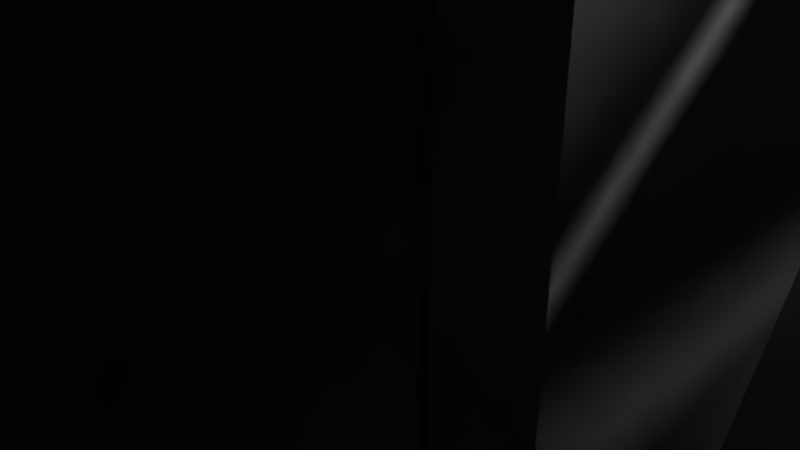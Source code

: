 # Source: assembly.blend  (saved by Blender 2.78.0; exported with 4.5.12 LTS)
import bpy
from mathutils import Matrix  # noqa: F401  (used for matrix-valued properties, if any)

bpy.ops.wm.read_factory_settings(use_empty=True)
scene = bpy.context.scene
scene.name = 'Scene'

# ---- collections
col_collection_1 = bpy.data.collections.new('Collection 1'); scene.collection.children.link(col_collection_1)

# ---- world
world_world = bpy.data.worlds.new('World'); scene.world = world_world
world_world.color = (0.05088, 0.05088, 0.05088)
world_world.use_sun_shadow = False
world_world.sun_shadow_jitter_overblur = 0.0
world_world.cycles.sampling_method = 'MANUAL'

# ---- cameras
cam_camera = bpy.data.cameras.new('Camera')
cam_camera.clip_end = 100.0
cam_camera.lens = 35.0
cam_camera.sensor_width = 32.0
cam_camera.sensor_height = 18.0
cam_camera.ortho_scale = 7.314
cam_camera.dof.focus_distance = 0.0
cam_camera.dof.aperture_fstop = 128.0

# ---- lights
light_lamp = bpy.data.lights.new('Lamp', 'POINT')
light_lamp.transmission_factor = 0.0
light_lamp.cutoff_distance = 30.0
light_lamp.energy = 100.0
light_lamp.shadow_buffer_clip_start = 1.001
light_lamp.shadow_soft_size = 0.1
light_lamp.shadow_maximum_resolution = 0.006
light_lamp.use_absolute_resolution = True

# ---- meshes
me_cube_006 = bpy.data.meshes.new('Cube.006')
me_cube_006.from_pydata([(-1.0, -1.0, -1.0), (-1.0, -1.0, 1.0), (-1.0, 1.0, -1.0), (-1.0, 1.0, 1.0), (1.0, -1.0, -1.0), (1.0, -1.0, 1.0), (1.0, 1.0, -1.0), (1.0, 1.0, 1.0)], [], [(0, 1, 3, 2), (2, 3, 7, 6), (6, 7, 5, 4), (4, 5, 1, 0), (2, 6, 4, 0), (7, 3, 1, 5)])
me_cube_006.use_remesh_preserve_volume = False
me_cube_006.use_remesh_preserve_attributes = False
me_cube_006.use_mirror_vertex_groups = False
me_cube_006.update()
me_cube_005 = bpy.data.meshes.new('Cube.005')
me_cube_005.from_pydata([(-1.0, -1.0, -1.0), (-1.0, -1.0, 6.647), (-1.0, 1.0, -1.0), (-1.0, 1.0, 6.647), (1.0, -1.0, -1.0), (1.0, -1.0, 6.647), (1.0, 1.0, -1.0), (1.0, 1.0, 6.647)], [], [(0, 1, 3, 2), (2, 3, 7, 6), (6, 7, 5, 4), (4, 5, 1, 0), (2, 6, 4, 0), (7, 3, 1, 5)])
me_cube_005.use_remesh_preserve_volume = False
me_cube_005.use_remesh_preserve_attributes = False
me_cube_005.use_mirror_vertex_groups = False
me_cube_005.update()
me_cube_004 = bpy.data.meshes.new('Cube.004')
me_cube_004.from_pydata([(-1.0, -1.0, -1.0), (-1.0, -1.0, 6.309), (-1.0, 1.0, -1.0), (-1.0, 1.0, 6.309), (1.0, -1.0, -1.0), (1.0, -1.0, 6.309), (1.0, 1.0, -1.0), (1.0, 1.0, 6.309)], [], [(0, 1, 3, 2), (2, 3, 7, 6), (6, 7, 5, 4), (4, 5, 1, 0), (2, 6, 4, 0), (7, 3, 1, 5)])
me_cube_004.use_remesh_preserve_volume = False
me_cube_004.use_remesh_preserve_attributes = False
me_cube_004.use_mirror_vertex_groups = False
me_cube_004.update()
me_cube_003 = bpy.data.meshes.new('Cube.003')
me_cube_003.from_pydata([(-1.0, -1.0, -1.0), (-1.0, -1.0, 1.0), (-1.0, 1.0, -1.0), (-1.0, 1.0, 1.0), (1.0, -1.0, -1.0), (1.0, -1.0, 1.0), (1.0, 1.0, -1.0), (1.0, 1.0, 1.0)], [], [(0, 1, 3, 2), (2, 3, 7, 6), (6, 7, 5, 4), (4, 5, 1, 0), (2, 6, 4, 0), (7, 3, 1, 5)])
me_cube_003.use_remesh_preserve_volume = False
me_cube_003.use_remesh_preserve_attributes = False
me_cube_003.use_mirror_vertex_groups = False
me_cube_003.update()
me_cube_002 = bpy.data.meshes.new('Cube.002')
me_cube_002.from_pydata([(-1.0, -1.0, -1.0), (-1.0, -1.0, 1.0), (-1.0, 1.0, -1.0), (-1.0, 1.0, 1.0), (1.0, -1.0, -1.0), (1.0, -1.0, 1.0), (1.0, 1.0, -1.0), (1.0, 1.0, 1.0)], [], [(0, 1, 3, 2), (2, 3, 7, 6), (6, 7, 5, 4), (4, 5, 1, 0), (2, 6, 4, 0), (7, 3, 1, 5)])
me_cube_002.use_remesh_preserve_volume = False
me_cube_002.use_remesh_preserve_attributes = False
me_cube_002.use_mirror_vertex_groups = False
me_cube_002.update()
me_cylinder_005 = bpy.data.meshes.new('Cylinder.005')
me_cylinder_005.from_pydata([(0.0, 1.0, -1.0), (0.0, 1.0, 1.0), (0.866, 0.5, -1.0), (0.866, 0.5, 1.0), (0.866, -0.5, -1.0), (0.866, -0.5, 1.0), (-8.742e-08, -1.0, -1.0), (-8.742e-08, -1.0, 1.0), (-0.866, -0.5, -1.0), (-0.866, -0.5, 1.0), (-0.866, 0.5, -1.0), (-0.866, 0.5, 1.0)], [], [(0, 1, 3, 2), (2, 3, 5, 4), (4, 5, 7, 6), (6, 7, 9, 8), (3, 1, 11, 9, 7, 5), (8, 9, 11, 10), (10, 11, 1, 0), (0, 2, 4, 6, 8, 10)])
me_cylinder_005.use_remesh_preserve_volume = False
me_cylinder_005.use_remesh_preserve_attributes = False
me_cylinder_005.use_mirror_vertex_groups = False
me_cylinder_005.update()
me_cylinder_004 = bpy.data.meshes.new('Cylinder.004')
me_cylinder_004.from_pydata([(0.0, 1.0, -1.0), (0.0, 1.0, 1.0), (0.1564, 0.9877, -1.0), (0.1564, 0.9877, 1.0), (0.309, 0.9511, -1.0), (0.309, 0.9511, 1.0), (0.454, 0.891, -1.0), (0.454, 0.891, 1.0), (0.5878, 0.809, -1.0), (0.5878, 0.809, 1.0), (0.7071, 0.7071, -1.0), (0.7071, 0.7071, 1.0), (0.809, 0.5878, -1.0), (0.809, 0.5878, 1.0), (0.891, 0.454, -1.0), (0.891, 0.454, 1.0), (0.9511, 0.309, -1.0), (0.9511, 0.309, 1.0), (0.9877, 0.1564, -1.0), (0.9877, 0.1564, 1.0), (1.0, -1.629e-07, -1.0), (1.0, -1.629e-07, 1.0), (0.9877, -0.1564, -1.0), (0.9877, -0.1564, 1.0), (0.9511, -0.309, -1.0), (0.9511, -0.309, 1.0), (0.891, -0.454, -1.0), (0.891, -0.454, 1.0), (0.809, -0.5878, -1.0), (0.809, -0.5878, 1.0), (0.7071, -0.7071, -1.0), (0.7071, -0.7071, 1.0), (0.5878, -0.809, -1.0), (0.5878, -0.809, 1.0), (0.454, -0.891, -1.0), (0.454, -0.891, 1.0), (0.309, -0.9511, -1.0), (0.309, -0.9511, 1.0), (0.1564, -0.9877, -1.0), (0.1564, -0.9877, 1.0), (-8.027e-07, -1.0, -1.0), (-8.027e-07, -1.0, 1.0), (-0.1564, -0.9877, -1.0), (-0.1564, -0.9877, 1.0), (-0.309, -0.9511, -1.0), (-0.309, -0.9511, 1.0), (-0.454, -0.891, -1.0), (-0.454, -0.891, 1.0), (-0.5878, -0.809, -1.0), (-0.5878, -0.809, 1.0), (-0.7071, -0.7071, -1.0), (-0.7071, -0.7071, 1.0), (-0.809, -0.5878, -1.0), (-0.809, -0.5878, 1.0), (-0.891, -0.454, -1.0), (-0.891, -0.454, 1.0), (-0.9511, -0.309, -1.0), (-0.9511, -0.309, 1.0), (-0.9877, -0.1564, -1.0), (-0.9877, -0.1564, 1.0), (-1.0, 1.442e-06, -1.0), (-1.0, 1.442e-06, 1.0), (-0.9877, 0.1564, -1.0), (-0.9877, 0.1564, 1.0), (-0.9511, 0.309, -1.0), (-0.9511, 0.309, 1.0), (-0.891, 0.454, -1.0), (-0.891, 0.454, 1.0), (-0.809, 0.5878, -1.0), (-0.809, 0.5878, 1.0), (-0.7071, 0.7071, -1.0), (-0.7071, 0.7071, 1.0), (-0.5878, 0.809, -1.0), (-0.5878, 0.809, 1.0), (-0.454, 0.891, -1.0), (-0.454, 0.891, 1.0), (-0.309, 0.9511, -1.0), (-0.309, 0.9511, 1.0), (-0.1564, 0.9877, -1.0), (-0.1564, 0.9877, 1.0)], [], [(0, 1, 3, 2), (2, 3, 5, 4), (4, 5, 7, 6), (6, 7, 9, 8), (8, 9, 11, 10), (10, 11, 13, 12), (12, 13, 15, 14), (14, 15, 17, 16), (16, 17, 19, 18), (18, 19, 21, 20), (20, 21, 23, 22), (22, 23, 25, 24), (24, 25, 27, 26), (26, 27, 29, 28), (28, 29, 31, 30), (30, 31, 33, 32), (32, 33, 35, 34), (34, 35, 37, 36), (36, 37, 39, 38), (38, 39, 41, 40), (40, 41, 43, 42), (42, 43, 45, 44), (44, 45, 47, 46), (46, 47, 49, 48), (48, 49, 51, 50), (50, 51, 53, 52), (52, 53, 55, 54), (54, 55, 57, 56), (56, 57, 59, 58), (58, 59, 61, 60), (60, 61, 63, 62), (62, 63, 65, 64), (64, 65, 67, 66), (66, 67, 69, 68), (68, 69, 71, 70), (70, 71, 73, 72), (72, 73, 75, 74), (74, 75, 77, 76), (3, 1, 79, 77, 75, 73, 71, 69, 67, 65, 63, 61, 59, 57, 55, 53, 51, 49, 47, 45, 43, 41, 39, 37, 35, 33, 31, 29, 27, 25, 23, 21, 19, 17, 15, 13, 11, 9, 7, 5), (76, 77, 79, 78), (78, 79, 1, 0), (0, 2, 4, 6, 8, 10, 12, 14, 16, 18, 20, 22, 24, 26, 28, 30, 32, 34, 36, 38, 40, 42, 44, 46, 48, 50, 52, 54, 56, 58, 60, 62, 64, 66, 68, 70, 72, 74, 76, 78)])
me_cylinder_004.use_remesh_preserve_volume = False
me_cylinder_004.use_remesh_preserve_attributes = False
me_cylinder_004.use_mirror_vertex_groups = False
me_cylinder_004.update()
me_cylinder_003 = bpy.data.meshes.new('Cylinder.003')
me_cylinder_003.from_pydata([(0.0, 1.0, -1.0), (0.0, 1.0, 1.0), (0.309, 0.9511, -1.0), (0.309, 0.9511, 1.0), (0.5878, 0.809, -1.0), (0.5878, 0.809, 1.0), (0.809, 0.5878, -1.0), (0.809, 0.5878, 1.0), (0.9511, 0.309, -1.0), (0.9511, 0.309, 1.0), (1.0, -4.371e-08, -1.0), (1.0, -4.371e-08, 1.0), (0.9511, -0.309, -1.0), (0.9511, -0.309, 1.0), (0.809, -0.5878, -1.0), (0.809, -0.5878, 1.0), (0.5878, -0.809, -1.0), (0.5878, -0.809, 1.0), (0.309, -0.9511, -1.0), (0.309, -0.9511, 1.0), (-3.258e-07, -1.0, -1.0), (-3.258e-07, -1.0, 1.0), (-0.309, -0.9511, -1.0), (-0.309, -0.9511, 1.0), (-0.5878, -0.809, -1.0), (-0.5878, -0.809, 1.0), (-0.809, -0.5878, -1.0), (-0.809, -0.5878, 1.0), (-0.9511, -0.309, -1.0), (-0.9511, -0.309, 1.0), (-1.0, 9.656e-07, -1.0), (-1.0, 9.656e-07, 1.0), (-0.9511, 0.309, -1.0), (-0.9511, 0.309, 1.0), (-0.809, 0.5878, -1.0), (-0.809, 0.5878, 1.0), (-0.5878, 0.809, -1.0), (-0.5878, 0.809, 1.0), (-0.309, 0.9511, -1.0), (-0.309, 0.9511, 1.0)], [], [(0, 1, 3, 2), (2, 3, 5, 4), (4, 5, 7, 6), (6, 7, 9, 8), (8, 9, 11, 10), (10, 11, 13, 12), (12, 13, 15, 14), (14, 15, 17, 16), (16, 17, 19, 18), (18, 19, 21, 20), (20, 21, 23, 22), (22, 23, 25, 24), (24, 25, 27, 26), (26, 27, 29, 28), (28, 29, 31, 30), (30, 31, 33, 32), (32, 33, 35, 34), (34, 35, 37, 36), (3, 1, 39, 37, 35, 33, 31, 29, 27, 25, 23, 21, 19, 17, 15, 13, 11, 9, 7, 5), (36, 37, 39, 38), (38, 39, 1, 0), (0, 2, 4, 6, 8, 10, 12, 14, 16, 18, 20, 22, 24, 26, 28, 30, 32, 34, 36, 38)])
me_cylinder_003.use_remesh_preserve_volume = False
me_cylinder_003.use_remesh_preserve_attributes = False
me_cylinder_003.use_mirror_vertex_groups = False
me_cylinder_003.update()
me_cube_001 = bpy.data.meshes.new('Cube.001')
me_cube_001.from_pydata([(-1.0, -1.0, -1.0), (-1.0, -1.0, 1.0), (-1.0, 1.0, -1.0), (-1.0, 1.0, 1.0), (1.0, -1.0, -1.0), (1.0, -1.0, 1.0), (1.0, 1.0, -1.0), (1.0, 1.0, 1.0)], [], [(0, 1, 3, 2), (2, 3, 7, 6), (6, 7, 5, 4), (4, 5, 1, 0), (2, 6, 4, 0), (7, 3, 1, 5)])
me_cube_001.use_remesh_preserve_volume = False
me_cube_001.use_remesh_preserve_attributes = False
me_cube_001.use_mirror_vertex_groups = False
me_cube_001.update()
me_cylinder_002 = bpy.data.meshes.new('Cylinder.002')
me_cylinder_002.from_pydata([(0.0, 1.0, -1.0), (0.0, 1.0, 1.0), (0.309, 0.9511, -1.0), (0.309, 0.9511, 1.0), (0.5878, 0.809, -1.0), (0.5878, 0.809, 1.0), (0.809, 0.5878, -1.0), (0.809, 0.5878, 1.0), (0.9511, 0.309, -1.0), (0.9511, 0.309, 1.0), (1.0, -4.371e-08, -1.0), (1.0, -4.371e-08, 1.0), (0.9511, -0.309, -1.0), (0.9511, -0.309, 1.0), (0.809, -0.5878, -1.0), (0.809, -0.5878, 1.0), (0.5878, -0.809, -1.0), (0.5878, -0.809, 1.0), (0.309, -0.9511, -1.0), (0.309, -0.9511, 1.0), (-3.258e-07, -1.0, -1.0), (-3.258e-07, -1.0, 1.0), (-0.309, -0.9511, -1.0), (-0.309, -0.9511, 1.0), (-0.5878, -0.809, -1.0), (-0.5878, -0.809, 1.0), (-0.809, -0.5878, -1.0), (-0.809, -0.5878, 1.0), (-0.9511, -0.309, -1.0), (-0.9511, -0.309, 1.0), (-1.0, 9.656e-07, -1.0), (-1.0, 9.656e-07, 1.0), (-0.9511, 0.309, -1.0), (-0.9511, 0.309, 1.0), (-0.809, 0.5878, -1.0), (-0.809, 0.5878, 1.0), (-0.5878, 0.809, -1.0), (-0.5878, 0.809, 1.0), (-0.309, 0.9511, -1.0), (-0.309, 0.9511, 1.0)], [], [(0, 1, 3, 2), (2, 3, 5, 4), (4, 5, 7, 6), (6, 7, 9, 8), (8, 9, 11, 10), (10, 11, 13, 12), (12, 13, 15, 14), (14, 15, 17, 16), (16, 17, 19, 18), (18, 19, 21, 20), (20, 21, 23, 22), (22, 23, 25, 24), (24, 25, 27, 26), (26, 27, 29, 28), (28, 29, 31, 30), (30, 31, 33, 32), (32, 33, 35, 34), (34, 35, 37, 36), (3, 1, 39, 37, 35, 33, 31, 29, 27, 25, 23, 21, 19, 17, 15, 13, 11, 9, 7, 5), (36, 37, 39, 38), (38, 39, 1, 0), (0, 2, 4, 6, 8, 10, 12, 14, 16, 18, 20, 22, 24, 26, 28, 30, 32, 34, 36, 38)])
me_cylinder_002.use_remesh_preserve_volume = False
me_cylinder_002.use_remesh_preserve_attributes = False
me_cylinder_002.use_mirror_vertex_groups = False
me_cylinder_002.update()
me_cube = bpy.data.meshes.new('Cube')
me_cube.from_pydata([(-1.0, -1.0, -1.0), (-1.0, -1.0, 1.0), (-1.0, 1.0, -1.0), (-1.0, 1.0, 1.0), (1.0, -1.0, -1.0), (1.0, -1.0, 1.0), (1.0, 1.0, -1.0), (1.0, 1.0, 1.0)], [], [(0, 1, 3, 2), (2, 3, 7, 6), (6, 7, 5, 4), (4, 5, 1, 0), (2, 6, 4, 0), (7, 3, 1, 5)])
me_cube.use_remesh_preserve_volume = False
me_cube.use_remesh_preserve_attributes = False
me_cube.use_mirror_vertex_groups = False
me_cube.update()
me_cylinder_001 = bpy.data.meshes.new('Cylinder.001')
me_cylinder_001.from_pydata([(0.0, 1.0, -1.0), (0.0, 1.0, 1.0), (0.309, 0.9511, -1.0), (0.309, 0.9511, 1.0), (0.5878, 0.809, -1.0), (0.5878, 0.809, 1.0), (0.809, 0.5878, -1.0), (0.809, 0.5878, 1.0), (0.9511, 0.309, -1.0), (0.9511, 0.309, 1.0), (1.0, -4.371e-08, -1.0), (1.0, -4.371e-08, 1.0), (0.9511, -0.309, -1.0), (0.9511, -0.309, 1.0), (0.809, -0.5878, -1.0), (0.809, -0.5878, 1.0), (0.5878, -0.809, -1.0), (0.5878, -0.809, 1.0), (0.309, -0.9511, -1.0), (0.309, -0.9511, 1.0), (-3.258e-07, -1.0, -1.0), (-3.258e-07, -1.0, 1.0), (-0.309, -0.9511, -1.0), (-0.309, -0.9511, 1.0), (-0.5878, -0.809, -1.0), (-0.5878, -0.809, 1.0), (-0.809, -0.5878, -1.0), (-0.809, -0.5878, 1.0), (-0.9511, -0.309, -1.0), (-0.9511, -0.309, 1.0), (-1.0, 9.656e-07, -1.0), (-1.0, 9.656e-07, 1.0), (-0.9511, 0.309, -1.0), (-0.9511, 0.309, 1.0), (-0.809, 0.5878, -1.0), (-0.809, 0.5878, 1.0), (-0.5878, 0.809, -1.0), (-0.5878, 0.809, 1.0), (-0.309, 0.9511, -1.0), (-0.309, 0.9511, 1.0)], [], [(0, 1, 3, 2), (2, 3, 5, 4), (4, 5, 7, 6), (6, 7, 9, 8), (8, 9, 11, 10), (10, 11, 13, 12), (12, 13, 15, 14), (14, 15, 17, 16), (16, 17, 19, 18), (18, 19, 21, 20), (20, 21, 23, 22), (22, 23, 25, 24), (24, 25, 27, 26), (26, 27, 29, 28), (28, 29, 31, 30), (30, 31, 33, 32), (32, 33, 35, 34), (34, 35, 37, 36), (3, 1, 39, 37, 35, 33, 31, 29, 27, 25, 23, 21, 19, 17, 15, 13, 11, 9, 7, 5), (36, 37, 39, 38), (38, 39, 1, 0), (0, 2, 4, 6, 8, 10, 12, 14, 16, 18, 20, 22, 24, 26, 28, 30, 32, 34, 36, 38)])
me_cylinder_001.use_remesh_preserve_volume = False
me_cylinder_001.use_remesh_preserve_attributes = False
me_cylinder_001.use_mirror_vertex_groups = False
me_cylinder_001.update()
me_cylinder = bpy.data.meshes.new('Cylinder')
me_cylinder.from_pydata([(0.0, 1.0, -1.0), (0.0, 1.0, 1.0), (0.866, 0.5, -1.0), (0.866, 0.5, 1.0), (0.866, -0.5, -1.0), (0.866, -0.5, 1.0), (-8.742e-08, -1.0, -1.0), (-8.742e-08, -1.0, 1.0), (-0.866, -0.5, -1.0), (-0.866, -0.5, 1.0), (-0.866, 0.5, -1.0), (-0.866, 0.5, 1.0)], [], [(0, 1, 3, 2), (2, 3, 5, 4), (4, 5, 7, 6), (6, 7, 9, 8), (3, 1, 11, 9, 7, 5), (8, 9, 11, 10), (10, 11, 1, 0), (0, 2, 4, 6, 8, 10)])
me_cylinder.use_remesh_preserve_volume = False
me_cylinder.use_remesh_preserve_attributes = False
me_cylinder.use_mirror_vertex_groups = False
me_cylinder.update()
me_cylinder_006 = bpy.data.meshes.new('Cylinder.006')
me_cylinder_006.from_pydata([(0.0, 1.0, -1.0), (0.0, 1.0, 1.0), (0.866, 0.5, -1.0), (0.866, 0.5, 1.0), (0.866, -0.5, -1.0), (0.866, -0.5, 1.0), (-8.742e-08, -1.0, -1.0), (-8.742e-08, -1.0, 1.0), (-0.866, -0.5, -1.0), (-0.866, -0.5, 1.0), (-0.866, 0.5, -1.0), (-0.866, 0.5, 1.0)], [], [(0, 1, 3, 2), (2, 3, 5, 4), (4, 5, 7, 6), (6, 7, 9, 8), (3, 1, 11, 9, 7, 5), (8, 9, 11, 10), (10, 11, 1, 0), (0, 2, 4, 6, 8, 10)])
me_cylinder_006.use_remesh_preserve_volume = False
me_cylinder_006.use_remesh_preserve_attributes = False
me_cylinder_006.use_mirror_vertex_groups = False
me_cylinder_006.update()
me_sub_ballast_v3 = bpy.data.meshes.new('Sub-Ballast-V3')
me_sub_ballast_v3.from_pydata([(-0.5061, 3.294, -1.431e-05), (2.699, 3.294, -1.431e-05), (2.699, 3.294, 9.85), (2.699, 1.648, 2.853), (-15.0, 1.648, 2.853), (-0.5061, 1.648, 2.853), (-0.5061, -1.646, 2.853), (-15.0, -1.646, 2.853), (2.699, -1.646, 2.853), (2.994, 1.648, 2.853), (2.994, -1.646, 2.853), (2.994, 9.591, 9.85), (2.994, 10.09, 9.349), (3.059, 10.09, 9.349), (3.059, 9.591, 9.85), (2.994, -9.107, 9.85), (-0.5061, 3.294, 9.85), (-0.5061, -3.11, 9.85), (2.699, -3.11, 9.85), (2.699, -3.11, 0.3154), (2.994, -3.292, -1.431e-05), (-0.5061, -3.11, 0.3154), (-15.0, -3.292, -1.431e-05), (3.059, -9.107, 9.85), (3.059, -9.908, 9.049), (2.994, -9.908, 9.049), (2.994, -9.908, -0.15), (2.994, -10.96, -8.292), (2.994, -1.646, -2.852), (2.699, -0.5944, -2.852), (-0.5061, -0.5944, -2.852), (-0.5061, 0.7133, -2.852), (-15.0, 1.648, -2.852), (-15.0, -1.646, -2.852), (2.699, 0.7133, -2.852), (2.994, 1.648, -2.852), (-0.5061, 0.03647, -3.153), (2.699, 0.03647, -3.153), (-0.5061, 1.971, -2.292), (2.699, 1.971, -2.292), (2.699, 2.34, -1.653), (-0.5061, 2.34, -1.653), (-0.5061, 2.316, -1.696), (2.699, 2.316, -1.696), (-15.0, 3.294, -1.431e-05), (2.994, 3.294, -1.431e-05), (2.994, 6.829, -12.15), (2.994, 8.384, -11.36), (2.994, -6.344, -12.15), (-0.5061, 3.294, -1.653), (2.699, 3.294, -1.653), (2.699, 3.294, -1.704), (-0.5061, 3.294, -1.704), (2.994, 14.1, -0.15), (2.994, 10.09, -0.15), (2.994, 13.42, -4.431), (2.994, 11.45, -8.292), (-15.0, 10.09, -0.15), (3.059, 10.09, 9.85), (-15.0, 10.09, 9.85), (-0.5061, -3.11, -0.3154), (-0.5061, -2.045, -2.16), (2.699, -2.045, -2.16), (2.699, -2.334, -1.658), (-0.5061, -2.334, -1.658), (-0.5061, -2.338, -1.653), (2.699, -2.338, -1.653), (2.699, -3.11, -0.3154), (2.699, -3.11, -1.653), (-0.5061, -3.11, -1.653), (2.699, -3.107, -1.653), (-0.5061, -3.107, -1.653), (-0.5061, -2.986, -1.653), (2.699, -2.986, -1.653), (2.994, -7.9, -11.36), (-15.0, -9.908, -0.15), (2.994, -13.61, -0.15), (-15.0, -15.67, -0.15), (19.3, -15.67, -0.15), (19.3, -15.67, -12.15), (-15.0, -15.67, -12.15), (2.994, -12.93, -4.431), (4.694, -12.93, -4.431), (4.694, -10.96, -8.292), (3.059, -9.908, 9.85), (-15.0, -9.908, 9.85), (-15.0, 15.86, -12.15), (4.694, 14.1, -0.15), (19.3, 15.86, -0.15), (-15.0, 15.86, -0.15), (4.694, 9.844, -0.75), (4.694, 11.45, -8.292), (4.694, 2.862, -0.75), (4.694, 0.6001, -9.752), (4.694, 1.648, -2.852), (4.694, 6.829, -12.15), (4.694, -0.5999, -9.752), (19.3, 0.6001, -9.752), (19.3, 0.6001, -2.852), (19.3, -0.5999, -9.752), (4.694, 13.42, -4.431), (4.694, 8.384, -11.36), (4.694, 9.844, -0.15), (19.3, 9.844, -0.75), (19.3, 2.862, -0.75), (19.3, 9.844, -0.15), (4.694, -13.61, -0.15), (19.3, -0.5999, -2.852), (19.3, -1.646, -2.852), (19.3, -2.859, -0.75), (4.694, -1.646, -2.852), (4.694, -2.859, -0.75), (19.3, 1.648, -2.852), (19.3, 15.86, -12.15), (4.694, -9.36, -0.75), (4.694, -9.36, -0.15), (19.3, -9.36, -0.75), (19.3, -9.36, -0.15), (4.694, -6.344, -12.15), (4.694, 0.6001, -2.852), (4.694, -0.5999, -2.852), (4.694, -7.9, -11.36)], [], [(0, 1, 2), (2, 1, 3), (4, 5, 6), (4, 6, 7), (8, 3, 9), (8, 9, 10), (11, 12, 13), (11, 13, 14), (10, 9, 15), (11, 15, 9), (12, 11, 9), (16, 0, 2), (16, 17, 5), (0, 16, 5), (8, 18, 3), (19, 20, 21), (7, 6, 21), (7, 21, 22), (8, 10, 19), (10, 20, 19), (22, 21, 20), (23, 24, 25), (23, 25, 15), (26, 20, 25), (26, 27, 20), (20, 10, 25), (15, 25, 10), (18, 19, 21), (18, 21, 17), (21, 6, 17), (6, 5, 17), (2, 3, 18), (19, 18, 8), (28, 29, 30), (31, 32, 30), (32, 33, 30), (28, 30, 33), (34, 29, 35), (28, 35, 29), (31, 36, 37), (31, 37, 34), (37, 36, 30), (37, 30, 29), (30, 36, 31), (34, 37, 29), (32, 35, 38), (39, 38, 35), (40, 41, 42), (40, 42, 43), (32, 38, 42), (32, 42, 41), (0, 44, 41), (32, 41, 44), (43, 35, 40), (39, 35, 43), (35, 45, 40), (1, 40, 45), (46, 47, 35), (28, 48, 35), (0, 49, 50), (0, 50, 1), (40, 50, 49), (40, 49, 41), (51, 52, 38), (51, 38, 39), (52, 51, 43), (52, 43, 42), (41, 49, 0), (38, 52, 42), (53, 54, 55), (56, 55, 54), (54, 12, 45), (1, 50, 40), (51, 39, 43), (44, 0, 5), (44, 5, 4), (12, 54, 57), (3, 1, 45), (3, 45, 9), (58, 13, 12), (56, 54, 45), (9, 45, 12), (57, 59, 12), (58, 12, 59), (22, 20, 60), (28, 61, 62), (63, 64, 65), (63, 65, 66), (22, 60, 65), (64, 33, 65), (61, 33, 64), (28, 33, 61), (22, 65, 33), (63, 66, 28), (20, 28, 66), (67, 20, 66), (67, 60, 20), (62, 63, 28), (67, 68, 69), (67, 69, 60), (69, 68, 70), (69, 70, 71), (72, 73, 66), (72, 66, 65), (61, 71, 70), (61, 70, 62), (63, 73, 72), (63, 72, 64), (60, 69, 71), (60, 71, 72), (60, 72, 65), (45, 35, 56), (47, 56, 35), (20, 27, 28), (74, 48, 28), (46, 35, 48), (71, 61, 72), (64, 72, 61), (26, 75, 76), (75, 77, 76), (78, 76, 77), (70, 67, 73), (68, 67, 70), (66, 73, 67), (62, 70, 73), (62, 73, 63), (78, 77, 79), (80, 79, 77), (31, 34, 35), (31, 35, 32), (81, 82, 83), (81, 83, 27), (76, 82, 81), (27, 26, 81), (74, 28, 27), (76, 81, 26), (24, 84, 25), (14, 13, 58), (26, 25, 75), (84, 85, 25), (84, 24, 23), (75, 25, 85), (80, 32, 86), (86, 44, 57), (87, 88, 53), (77, 75, 80), (89, 57, 53), (54, 53, 57), (89, 86, 57), (32, 80, 33), (53, 55, 87), (44, 86, 32), (4, 59, 44), (85, 59, 4), (7, 85, 4), (57, 44, 59), (90, 91, 92), (33, 80, 22), (75, 22, 80), (75, 85, 22), (7, 22, 85), (58, 11, 14), (93, 94, 95), (2, 11, 16), (59, 85, 16), (96, 93, 95), (58, 59, 11), (59, 16, 11), (15, 11, 2), (93, 97, 98), (23, 15, 84), (17, 85, 15), (84, 15, 85), (16, 85, 17), (2, 18, 15), (18, 17, 15), (97, 93, 96), (97, 96, 99), (87, 55, 100), (100, 55, 56), (100, 56, 91), (91, 56, 101), (92, 91, 94), (46, 48, 86), (80, 86, 48), (80, 48, 79), (91, 90, 100), (101, 94, 91), (87, 100, 90), (87, 90, 102), (95, 94, 101), (103, 90, 92), (103, 92, 104), (102, 90, 103), (102, 103, 105), (74, 27, 83), (106, 82, 76), (99, 107, 108), (109, 79, 108), (110, 83, 111), (98, 97, 112), (97, 113, 112), (114, 111, 83), (83, 82, 114), (82, 106, 114), (115, 114, 106), (79, 113, 99), (108, 79, 99), (97, 99, 113), (114, 116, 109), (112, 113, 104), (116, 114, 115), (116, 115, 117), (105, 103, 88), (88, 103, 113), (103, 104, 113), (79, 118, 113), (109, 116, 79), (116, 78, 79), (78, 116, 117), (89, 53, 88), (102, 105, 87), (88, 87, 105), (117, 115, 106), (76, 78, 106), (117, 106, 78), (88, 86, 89), (86, 88, 113), (111, 109, 108), (111, 108, 110), (118, 79, 48), (111, 114, 109), (112, 94, 119), (112, 119, 98), (95, 113, 118), (107, 120, 110), (107, 110, 108), (86, 113, 46), (95, 46, 113), (118, 48, 121), (74, 121, 48), (83, 121, 74), (93, 119, 94), (96, 118, 110), (120, 96, 110), (121, 110, 118), (83, 110, 121), (95, 118, 96), (119, 93, 98), (107, 99, 120), (96, 120, 99), (104, 92, 94), (104, 94, 112), (56, 47, 101), (46, 95, 47), (101, 47, 95)])
me_sub_ballast_v3.use_remesh_preserve_volume = False
me_sub_ballast_v3.use_remesh_preserve_attributes = False
me_sub_ballast_v3.use_mirror_vertex_groups = False
me_sub_ballast_v3.update()
me_cylinder_007 = bpy.data.meshes.new('Cylinder.007')
me_cylinder_007.from_pydata([(0.0, 1.0, -1.0), (0.0, 1.0, 1.0), (0.866, 0.5, -1.0), (0.866, 0.5, 1.0), (0.866, -0.5, -1.0), (0.866, -0.5, 1.0), (-8.742e-08, -1.0, -1.0), (-8.742e-08, -1.0, 1.0), (-0.866, -0.5, -1.0), (-0.866, -0.5, 1.0), (-0.866, 0.5, -1.0), (-0.866, 0.5, 1.0)], [], [(0, 1, 3, 2), (2, 3, 5, 4), (4, 5, 7, 6), (6, 7, 9, 8), (3, 1, 11, 9, 7, 5), (8, 9, 11, 10), (10, 11, 1, 0), (0, 2, 4, 6, 8, 10)])
me_cylinder_007.use_remesh_preserve_volume = False
me_cylinder_007.use_remesh_preserve_attributes = False
me_cylinder_007.use_mirror_vertex_groups = False
me_cylinder_007.update()
me_cylinder_008 = bpy.data.meshes.new('Cylinder.008')
me_cylinder_008.from_pydata([(0.0, 1.0, -1.0), (0.0, 1.0, 1.0), (0.866, 0.5, -1.0), (0.866, 0.5, 1.0), (0.866, -0.5, -1.0), (0.866, -0.5, 1.0), (-8.742e-08, -1.0, -1.0), (-8.742e-08, -1.0, 1.0), (-0.866, -0.5, -1.0), (-0.866, -0.5, 1.0), (-0.866, 0.5, -1.0), (-0.866, 0.5, 1.0)], [], [(0, 1, 3, 2), (2, 3, 5, 4), (4, 5, 7, 6), (6, 7, 9, 8), (3, 1, 11, 9, 7, 5), (8, 9, 11, 10), (10, 11, 1, 0), (0, 2, 4, 6, 8, 10)])
me_cylinder_008.use_remesh_preserve_volume = False
me_cylinder_008.use_remesh_preserve_attributes = False
me_cylinder_008.use_mirror_vertex_groups = False
me_cylinder_008.update()
me_ballast_tray_v2 = bpy.data.meshes.new('Ballast-Tray-V2')
me_ballast_tray_v2.from_pydata([(71.0, -22.7, -5.283), (71.0, -22.7, -8.283), (71.0, -11.7, -5.283), (71.0, 17.3, -8.283), (71.0, 17.3, -5.283), (71.0, 6.299, -5.283), (71.0, -5.704, -8.283), (-45.0, -3.704, 3.121), (-45.0, -11.52, -2.016), (-45.0, -14.84, 1.303), (71.0, -11.7, 13.87), (71.0, 6.299, 13.87), (-45.0, -7.337, -4.147), (37.0, -11.7, -5.283), (37.0, 6.299, -5.283), (-43.0, -22.7, -5.283), (-43.0, 17.3, -5.283), (-45.0, -3.704, -4.722), (-46.0, -3.704, -4.722), (-45.0, -15.76, 3.121), (-46.0, -3.704, -5.138), (-43.0, -3.704, -5.138), (-43.0, -1.699, -5.138), (-46.0, -1.699, -5.138), (-46.0, -1.699, -4.722), (-46.0, -2.701, -4.881), (-47.1, -11.77, 3.121), (-47.1, -9.462, 0.8162), (-49.0, -9.462, 0.8162), (-49.0, -11.77, 3.121), (-47.1, -6.255, -0.8178), (-49.0, -6.255, -0.8178), (-47.1, -14.84, 1.303), (-47.1, -11.52, -2.016), (-47.1, -2.701, -1.381), (-49.0, -2.701, -1.381), (37.0, -5.557, 9.238), (40.7, -5.557, 9.238), (37.0, -5.13, 8.401), (-47.1, 0.853, -0.8178), (-49.0, 0.853, -0.8178), (-47.1, 4.06, 0.8162), (-49.0, 4.06, 0.8162), (-49.0, 6.365, 3.121), (-47.1, 6.365, 3.121), (-47.1, 6.117, -2.016), (40.7, -0.272, 8.401), (40.7, 3.302, 4.164), (40.7, 0.155, 9.238), (-47.1, 10.36, 3.121), (-47.1, 9.436, 1.303), (-47.1, -7.337, -4.147), (40.7, -5.13, 8.401), (-47.1, -2.701, -4.881), (40.7, -4.466, 7.737), (-47.1, 1.935, -4.147), (-47.1, -15.76, 3.121), (40.7, -0.936, 7.737), (37.0, -0.272, 8.401), (37.0, -0.936, 7.737), (37.0, 0.155, 9.238), (-43.0, -22.7, 3.121), (-49.0, -22.7, 3.121), (37.0, -4.466, 7.737), (-49.0, -22.7, -8.283), (40.7, -3.629, 7.31), (37.0, -3.629, 7.31), (40.7, -2.701, 7.164), (37.0, -2.701, 7.164), (-49.0, 17.3, -8.283), (-49.0, 17.3, 3.121), (40.7, -8.703, 4.164), (40.7, -1.773, 7.31), (37.0, -1.773, 7.31), (-43.0, 17.3, 3.121), (-43.0, -1.699, 3.121), (-45.0, -1.699, 3.121), (-45.0, -1.699, -4.722), (-45.0, 9.436, 1.303), (-45.0, 10.36, 3.121), (-45.0, 6.117, -2.016), (-45.0, 1.935, -4.147), (-43.0, -3.704, 3.121), (68.5, 3.302, 4.164), (68.5, 3.302, 13.87), (68.5, -8.703, 4.164), (68.5, -8.703, 13.87), (40.7, -8.703, 13.87), (40.7, -5.704, 10.17), (40.7, -5.649, 10.52), (40.7, -5.704, 10.87), (40.7, -5.649, 11.22), (40.7, -5.704, 11.57), (40.7, -5.649, 11.92), (40.7, -5.704, 12.27), (40.7, -5.649, 12.62), (40.7, -5.704, 12.97), (37.0, -5.704, 12.97), (37.0, -5.649, 12.62), (37.0, -11.7, 13.87), (37.0, -5.704, 11.57), (37.0, -5.649, 11.22), (37.0, -5.704, 10.87), (37.0, -5.649, 10.52), (37.0, -5.704, 12.27), (37.0, -5.649, 11.92), (37.0, -5.561, 13.87), (40.7, -5.561, 13.87), (37.0, 0.1594, 13.87), (40.7, 0.1594, 13.87), (40.7, 3.302, 13.87), (37.0, 6.299, 13.87), (37.0, 0.2465, 12.62), (40.7, 0.2465, 12.62), (37.0, 0.302, 12.97), (40.7, 0.302, 12.97), (37.0, 0.2465, 11.92), (40.7, 0.2465, 11.92), (37.0, 0.302, 12.27), (40.7, 0.302, 12.27), (37.0, 0.2465, 11.22), (40.7, 0.2465, 11.22), (37.0, 0.302, 11.57), (40.7, 0.302, 11.57), (40.7, 0.302, 10.87), (37.0, 0.302, 10.87), (40.7, 0.2465, 10.52), (37.0, 0.2465, 10.52), (37.0, 0.302, 10.17), (40.7, 0.302, 10.17), (37.0, -5.704, 10.17), (-43.0, -3.704, 3.121), (-45.0, 10.36, 3.121), (-45.0, -1.699, 3.121), (-43.0, -1.699, 3.121), (-43.0, 17.3, 3.121), (-49.0, 17.3, 3.121), (-49.0, -22.7, 3.121), (-43.0, -22.7, 3.121), (-47.1, -15.76, 3.121), (-47.1, 10.36, 3.121), (-47.1, 6.365, 3.121), (-49.0, 6.365, 3.121), (-49.0, -11.77, 3.121), (-47.1, -11.77, 3.121), (-45.0, -15.76, 3.121), (-45.0, -3.704, 3.121), (-45.0, -3.704, 3.121), (-45.0, -15.76, 3.121), (-47.1, -11.77, 3.121), (-49.0, -11.77, 3.121), (-49.0, 6.365, 3.121), (-47.1, 6.365, 3.121), (-47.1, 10.36, 3.121), (-47.1, -15.76, 3.121), (-43.0, -22.7, 3.121), (-49.0, -22.7, 3.121), (-49.0, 17.3, 3.121), (-43.0, 17.3, 3.121), (-43.0, -1.699, 3.121), (-45.0, -1.699, 3.121), (-45.0, 10.36, 3.121), (-43.0, -3.704, 3.121), (-45.0, -3.704, 3.121), (-45.0, -15.76, 3.121), (-47.1, -11.77, 3.121), (-49.0, -11.77, 3.121), (-49.0, 6.365, 3.121), (-47.1, 6.365, 3.121), (-47.1, 10.36, 3.121), (-47.1, -15.76, 3.121), (-43.0, -22.7, 3.121), (-49.0, -22.7, 3.121), (-49.0, 17.3, 3.121), (-43.0, 17.3, 3.121), (-43.0, -1.699, 3.121), (-45.0, -1.699, 3.121), (-45.0, 10.36, 3.121), (-43.0, -3.704, 3.121), (-43.0, -3.704, 3.121), (-45.0, 10.36, 3.121), (-45.0, -1.699, 3.121), (-43.0, -1.699, 3.121), (-43.0, 17.3, 3.121), (-49.0, 17.3, 3.121), (-49.0, -22.7, 3.121), (-43.0, -22.7, 3.121), (-47.1, -15.76, 3.121), (-47.1, 10.36, 3.121), (-47.1, 6.365, 3.121), (-49.0, 6.365, 3.121), (-49.0, -11.77, 3.121), (-47.1, -11.77, 3.121), (-45.0, -15.76, 3.121), (-45.0, -3.704, 3.121), (-45.0, -3.704, 10.62), (-45.0, -15.76, 10.62), (-47.1, -11.77, 10.62), (-49.0, -11.77, 10.62), (-49.0, 6.365, 10.62), (-47.1, 6.365, 10.62), (-47.1, 10.36, 10.62), (-47.1, -15.76, 10.62), (-43.0, -22.7, 10.62), (-49.0, -22.7, 10.62), (-49.0, 17.3, 10.62), (-43.0, 17.3, 10.62), (-43.0, -1.699, 10.62), (-45.0, -1.699, 10.62), (-45.0, 10.36, 10.62), (-43.0, -3.704, 10.62), (-45.0, -3.704, 10.62), (-45.0, -15.76, 10.62), (-47.1, -11.77, 10.62), (-49.0, -11.77, 10.62), (-49.0, 6.365, 10.62), (-47.1, 6.365, 10.62), (-47.1, 10.36, 10.62), (-47.1, -15.76, 10.62), (-43.0, -22.7, 10.62), (-49.0, -22.7, 10.62), (-49.0, 17.3, 10.62), (-43.0, 17.3, 10.62), (-43.0, -1.699, 10.62), (-45.0, -1.699, 10.62), (-45.0, 10.36, 10.62), (-43.0, -3.704, 10.62), (-43.0, -2.701, -5.283), (-3.0, -8.201, -5.283), (-3.0, 11.8, -5.283), (-3.0, -17.2, -5.283), (37.0, -2.701, -5.283)], [], [(0, 1, 2), (3, 4, 5), (3, 5, 6), (7, 8, 9), (1, 6, 2), (2, 6, 10), (11, 10, 5), (10, 6, 5), (8, 7, 12), (13, 231, 230), (16, 227, 229), (12, 17, 18), (17, 12, 7), (19, 7, 9), (20, 21, 22), (20, 22, 23), (23, 24, 25), (18, 20, 25), (23, 25, 20), (26, 27, 28), (26, 28, 29), (27, 30, 31), (27, 31, 28), (32, 33, 26), (31, 30, 34), (31, 34, 35), (36, 37, 38), (30, 27, 33), (27, 26, 33), (34, 39, 40), (34, 40, 35), (39, 41, 42), (39, 42, 40), (43, 42, 41), (43, 41, 44), (41, 45, 44), (46, 47, 48), (49, 44, 50), (33, 8, 51), (12, 51, 8), (37, 52, 38), (51, 18, 53), (12, 18, 51), (25, 53, 18), (25, 24, 53), (52, 54, 38), (34, 30, 53), (51, 53, 30), (33, 51, 30), (41, 39, 45), (50, 44, 45), (55, 45, 39), (53, 55, 39), (53, 39, 34), (56, 19, 32), (9, 32, 19), (57, 58, 59), (56, 32, 26), (57, 46, 58), (60, 58, 46), (60, 46, 48), (61, 62, 15), (54, 63, 38), (64, 15, 62), (54, 65, 66), (54, 66, 63), (66, 65, 67), (66, 67, 68), (69, 70, 16), (54, 71, 65), (67, 72, 73), (67, 73, 68), (72, 57, 59), (72, 59, 73), (70, 74, 16), (71, 47, 67), (75, 76, 77), (24, 23, 77), (23, 22, 77), (75, 77, 22), (50, 78, 79), (50, 79, 49), (78, 80, 76), (79, 78, 76), (77, 81, 24), (53, 24, 55), (55, 24, 81), (55, 81, 45), (80, 45, 81), (50, 45, 78), (80, 78, 45), (77, 76, 81), (80, 81, 76), (17, 7, 82), (82, 21, 17), (60, 14, 58), (21, 20, 17), (18, 17, 20), (9, 8, 33), (9, 33, 32), (38, 63, 13), (14, 231, 13, 68), (57, 47, 46), (59, 58, 14), (83, 84, 47), (47, 71, 83), (85, 83, 71), (73, 14, 68), (73, 59, 14), (66, 68, 13), (57, 72, 47), (72, 67, 47), (67, 65, 71), (86, 85, 71), (86, 71, 87), (52, 71, 54), (52, 37, 71), (37, 88, 71), (87, 71, 88), (88, 89, 87), (87, 90, 91), (87, 91, 92), (92, 93, 87), (87, 94, 95), (87, 95, 96), (83, 85, 84), (22, 74, 75), (15, 21, 61), (21, 15, 22), (82, 61, 21), (15, 227, 16, 22), (74, 22, 16), (69, 64, 35), (69, 43, 70), (40, 69, 35), (42, 69, 40), (69, 42, 43), (31, 35, 64), (28, 64, 29), (28, 31, 64), (62, 29, 64), (97, 98, 99), (100, 101, 99), (102, 103, 99), (63, 66, 13), (104, 105, 99), (99, 87, 106), (107, 106, 87), (108, 109, 110), (11, 111, 110), (108, 110, 111), (110, 84, 11), (86, 11, 84), (10, 86, 87), (10, 87, 99), (11, 86, 10), (69, 6, 64), (6, 69, 3), (1, 64, 6), (5, 4, 14), (16, 229, 14, 4), (69, 16, 3), (4, 3, 16), (15, 0, 13, 230), (2, 13, 0), (0, 15, 1), (64, 1, 15), (13, 2, 10), (99, 13, 10), (94, 93, 105), (94, 105, 104), (101, 100, 92), (93, 92, 100), (93, 100, 105), (94, 87, 93), (94, 104, 98), (11, 5, 111), (107, 96, 97), (107, 97, 106), (107, 87, 96), (112, 113, 114), (114, 113, 115), (116, 117, 118), (118, 117, 119), (120, 121, 122), (111, 5, 14), (122, 121, 123), (124, 125, 126), (127, 126, 125), (101, 92, 91), (90, 102, 91), (128, 129, 126), (128, 126, 127), (47, 110, 129), (101, 91, 102), (129, 110, 126), (125, 124, 121), (125, 121, 120), (90, 89, 103), (90, 103, 102), (124, 126, 110), (122, 123, 117), (122, 117, 116), (123, 121, 110), (118, 119, 113), (118, 113, 112), (119, 117, 110), (114, 115, 109), (114, 109, 108), (90, 87, 89), (130, 103, 89), (109, 115, 110), (115, 113, 110), (113, 119, 110), (123, 110, 117), (124, 110, 121), (47, 84, 110), (85, 86, 84), (89, 88, 130), (96, 95, 98), (96, 98, 97), (95, 94, 98), (36, 130, 37), (88, 37, 130), (48, 129, 128), (48, 128, 60), (130, 36, 99), (130, 99, 103), (129, 48, 47), (102, 99, 101), (100, 99, 105), (104, 99, 98), (106, 97, 99), (122, 111, 120), (118, 111, 116), (114, 111, 112), (125, 111, 127), (14, 60, 111), (125, 120, 111), (122, 116, 111), (118, 112, 111), (111, 114, 108), (127, 111, 128), (128, 111, 60), (36, 38, 13), (13, 99, 36), (62, 61, 155, 156), (61, 82, 162, 155), (44, 49, 153, 152), (76, 75, 159, 160), (7, 19, 148, 147), (56, 26, 149, 154), (49, 79, 161, 153), (70, 43, 151, 157), (75, 74, 158, 159), (29, 62, 156, 150), (26, 29, 150, 149), (79, 76, 160, 161), (19, 56, 154, 148), (74, 70, 157, 158), (43, 44, 152, 151), (82, 7, 147, 162), (204, 203, 219, 220), (203, 210, 226, 219), (208, 207, 223, 224), (200, 201, 217, 216), (195, 196, 212, 211), (202, 197, 213, 218), (201, 209, 225, 217), (205, 199, 215, 221), (207, 206, 222, 223), (198, 204, 220, 214), (197, 198, 214, 213), (209, 208, 224, 225), (155, 162, 131, 138), (161, 160, 133, 132), (160, 159, 134, 133), (147, 148, 145, 146), (152, 153, 140, 141), (162, 147, 146, 131), (148, 154, 139, 145), (156, 155, 138, 137), (154, 149, 144, 139), (151, 152, 141, 142), (158, 157, 136, 135), (149, 150, 143, 144), (150, 156, 137, 143), (153, 161, 132, 140), (157, 151, 142, 136), (159, 158, 135, 134), (136, 142, 167, 173), (143, 137, 172, 166), (144, 143, 166, 165), (135, 136, 173, 174), (141, 140, 169, 168), (139, 144, 165, 170), (140, 132, 177, 169), (145, 139, 170, 164), (132, 133, 176, 177), (142, 141, 168, 167), (131, 146, 163, 178), (146, 145, 164, 163), (133, 134, 175, 176), (138, 131, 178, 171), (137, 138, 171, 172), (134, 135, 174, 175), (165, 166, 191, 192), (163, 164, 193, 194), (168, 169, 188, 189), (172, 171, 186, 185), (170, 165, 192, 187), (176, 175, 182, 181), (167, 168, 189, 190), (166, 172, 185, 191), (178, 163, 194, 179), (169, 177, 180, 188), (164, 170, 187, 193), (173, 167, 190, 184), (175, 174, 183, 182), (174, 173, 184, 183), (171, 178, 179, 186), (177, 176, 181, 180), (192, 191, 198, 197), (188, 180, 209, 201), (189, 188, 201, 200), (183, 184, 205, 206), (187, 192, 197, 202), (180, 181, 208, 209), (193, 187, 202, 196), (179, 194, 195, 210), (194, 193, 196, 195), (185, 186, 203, 204), (182, 183, 206, 207), (181, 182, 207, 208), (191, 185, 204, 198), (186, 179, 210, 203), (184, 190, 199, 205), (190, 189, 200, 199), (213, 214, 218), (221, 217, 225), (221, 225, 222), (224, 223, 225), (222, 225, 223), (211, 212, 226), (212, 218, 220), (220, 219, 212), (226, 212, 219), (220, 218, 214), (221, 215, 217), (216, 217, 215), (210, 195, 211, 226), (199, 200, 216, 215), (206, 205, 221, 222), (196, 202, 218, 212), (229, 228, 14), (229, 227, 228), (227, 15, 228), (230, 228, 15), (230, 231, 228), (231, 14, 228)])
me_ballast_tray_v2.use_remesh_preserve_volume = False
me_ballast_tray_v2.use_remesh_preserve_attributes = False
me_ballast_tray_v2.use_mirror_vertex_groups = False
me_ballast_tray_v2.update()

# ---- objects
ob_tray_nub = bpy.data.objects.new('tray nub', me_cube_006)
ob_thick_tray_neg = bpy.data.objects.new('thick tray neg', me_cube_005)
ob_thick_tray = bpy.data.objects.new('thick tray', me_cube_004)
ob_center_notch = bpy.data.objects.new('center notch', me_cube_003)
ob_cube_0_5mm = bpy.data.objects.new('Cube 0.5mm', me_cube_002)
ob_sled_l = bpy.data.objects.new('sled L', me_cylinder_005)
ob_cylinder = bpy.data.objects.new('Cylinder', me_cylinder_004)
ob_align_tray_front = bpy.data.objects.new('align tray front', me_cylinder_003)
ob_cube_001 = bpy.data.objects.new('Cube.001', me_cube_001)
ob_align_tray = bpy.data.objects.new('align tray', me_cylinder_002)
ob_cube = bpy.data.objects.new('Cube', me_cube)
ob_neg_punger_circle = bpy.data.objects.new('neg punger circle', me_cylinder_001)
ob_align_pusher = bpy.data.objects.new('align pusher', me_cylinder)
ob_lamp = bpy.data.objects.new('Lamp', light_lamp)
ob_camera = bpy.data.objects.new('Camera', cam_camera)
ob_sled_r = bpy.data.objects.new('sled R', me_cylinder_006)
ob_sub_ballast_v3 = bpy.data.objects.new('Sub-Ballast-V3', me_sub_ballast_v3)
ob_sled_l_neg = bpy.data.objects.new('sled L neg', me_cylinder_007)
ob_sled_r_neg = bpy.data.objects.new('sled R neg', me_cylinder_008)
ob_ballast_tray_v2 = bpy.data.objects.new('Ballast-Tray-V2', me_ballast_tray_v2)

# ---- transforms, parenting, visibility, modifiers, constraints
ob_tray_nub.location = (67.31, -2.701, 8.852)
ob_tray_nub.scale = (1.2, 2.5, 5.0)
ob_tray_nub.hide_viewport = True
ob_tray_nub.lineart.crease_threshold = 0.0
ob_thick_tray_neg.location = (-3.063, -2.702, 1.571)
ob_thick_tray_neg.scale = (40.21, 16.32, 4.105)
ob_thick_tray_neg.hide_viewport = True
ob_thick_tray_neg.display_type = 'WIRE'
ob_thick_tray_neg.lineart.crease_threshold = 0.0
ob_thick_tray.location = (-3.132, -2.702, -4.404)
ob_thick_tray.scale = (40.05, 19.94, 1.835)
ob_thick_tray.hide_viewport = True
ob_thick_tray.lineart.crease_threshold = 0.0
_m = ob_thick_tray.modifiers.new('Boolean', 'BOOLEAN')
_m.object = ob_thick_tray_neg
_m.solver = 'FAST'
ob_center_notch.location = (3.266, -2.701, 10.15)
ob_center_notch.scale = (1.072, 0.6001, 9.752)
ob_center_notch.hide_viewport = True
ob_center_notch.lineart.crease_threshold = 0.0
ob_cube_0_5mm.location = (20.07, 13.24, -2.265)
ob_cube_0_5mm.scale = (0.25, 0.25, 0.25)
ob_cube_0_5mm.hide_viewport = True
ob_cube_0_5mm.lineart.crease_threshold = 0.0
ob_sled_l.location = (4.957, -11.8, -1.799)
ob_sled_l.rotation_euler = (-0.0, 1.571, 0.0)
ob_sled_l.scale = (4.374, 4.374, 17.14)
ob_sled_l.hide_viewport = True
ob_sled_l.lineart.crease_threshold = 0.0
ob_cylinder.location = (-53.11, -2.702, 10.15)
ob_cylinder.rotation_euler = (-0.0, 1.571, 0.0)
ob_cylinder.scale = (11.55, 11.55, 11.55)
ob_cylinder.hide_viewport = True
ob_cylinder.lineart.crease_threshold = 0.0
ob_align_tray_front.location = (-36.34, -2.702, 10.15)
ob_align_tray_front.rotation_euler = (-0.0, 1.571, 0.0)
ob_align_tray_front.scale = (15.02, 15.02, 15.02)
ob_align_tray_front.hide_viewport = True
ob_align_tray_front.lineart.crease_threshold = 0.0
ob_cube_001.location = (-46.05, -2.702, 25.98)
ob_cube_001.scale = (1.026, 12.85, 19.33)
ob_cube_001.hide_viewport = True
ob_cube_001.lineart.crease_threshold = 0.0
ob_align_tray.location = (-36.34, -2.702, 10.15)
ob_align_tray.rotation_euler = (-0.0, 1.571, 0.0)
ob_align_tray.scale = (2.985, 2.985, 2.985)
ob_align_tray.hide_viewport = True
ob_align_tray.lineart.crease_threshold = 0.0
ob_cube.location = (7.96, 11.86, 9.552)
ob_cube.scale = (0.5, 0.5, 0.5)
ob_cube.hide_viewport = True
ob_cube.lineart.crease_threshold = 0.0
ob_neg_punger_circle.location = (3.266, -2.701, 10.15)
ob_neg_punger_circle.rotation_euler = (1.571, 1.541, 4.712)
ob_neg_punger_circle.scale = (14.98, 14.98, 0.9958)
ob_neg_punger_circle.hide_viewport = True
ob_neg_punger_circle.lineart.crease_threshold = 0.0
ob_align_pusher.location = (3.266, -2.701, 10.15)
ob_align_pusher.rotation_euler = (-0.0, 1.571, 0.0)
ob_align_pusher.scale = (3.274, 3.274, 3.274)
ob_align_pusher.hide_viewport = True
ob_align_pusher.lineart.crease_threshold = 0.0
ob_lamp.location = (4.076, 1.005, 5.904)
ob_lamp.rotation_euler = (0.6503, 0.05522, 1.866)
ob_lamp.lock_rotations_4d = False
ob_lamp.empty_display_type = 'ARROWS'
ob_lamp.color = (0.0, 0.0, 0.0, 0.0)
ob_lamp.hide_viewport = True
ob_lamp.lineart.crease_threshold = 0.0
ob_camera.location = (7.481, -6.508, 5.344)
ob_camera.rotation_euler = (1.109, 0.0, 0.8149)
ob_camera.lock_rotations_4d = False
ob_camera.empty_display_type = 'ARROWS'
ob_camera.color = (0.0, 0.0, 0.0, 0.0)
ob_camera.hide_viewport = True
ob_camera.display_type = 'WIRE'
ob_camera.lineart.crease_threshold = 0.0
ob_sled_r.location = (4.957, 6.399, -1.799)
ob_sled_r.rotation_euler = (-0.0, 1.571, 0.0)
ob_sled_r.scale = (4.374, 4.374, 17.14)
ob_sled_r.hide_viewport = True
ob_sled_r.lineart.crease_threshold = 0.0
ob_sub_ballast_v3.location = (7.113, -2.701, 10.15)
ob_sub_ballast_v3.rotation_euler = (0.0, -0.0, 3.142)
ob_sub_ballast_v3.lineart.crease_threshold = 0.0
_m = ob_sub_ballast_v3.modifiers.new('Boolean.001', 'BOOLEAN')
_m.object = ob_sled_r
_m.operation = 'UNION'
_m.solver = 'FAST'
_m = ob_sub_ballast_v3.modifiers.new('Boolean.002', 'BOOLEAN')
_m.object = ob_sled_l
_m.operation = 'UNION'
_m.solver = 'FAST'
_m = ob_sub_ballast_v3.modifiers.new('Boolean', 'BOOLEAN')
_m.object = ob_neg_punger_circle
_m.solver = 'FAST'
ob_sled_l_neg.location = (-3.006, -11.8, -1.799)
ob_sled_l_neg.rotation_euler = (-0.0, 1.571, 0.0)
ob_sled_l_neg.scale = (4.926, 4.926, 39.97)
ob_sled_l_neg.hide_viewport = True
ob_sled_l_neg.lineart.crease_threshold = 0.0
ob_sled_r_neg.location = (-3.006, 6.399, -1.799)
ob_sled_r_neg.rotation_euler = (-0.0, 1.571, 0.0)
ob_sled_r_neg.scale = (4.926, 4.926, 39.98)
ob_sled_r_neg.hide_viewport = True
ob_sled_r_neg.lineart.crease_threshold = 0.0
ob_ballast_tray_v2.location = (0.0, 0.0, 0.0)
ob_ballast_tray_v2.hide_viewport = True
ob_ballast_tray_v2.lineart.crease_threshold = 0.0
_m = ob_ballast_tray_v2.modifiers.new('Boolean', 'BOOLEAN')
_m.object = ob_cylinder
_m.solver = 'FAST'
_m = ob_ballast_tray_v2.modifiers.new('Boolean.003', 'BOOLEAN')
_m.object = ob_thick_tray
_m.operation = 'UNION'
_m.solver = 'FAST'
_m = ob_ballast_tray_v2.modifiers.new('Boolean.002', 'BOOLEAN')
_m.object = ob_sled_r_neg
_m.solver = 'FAST'
_m = ob_ballast_tray_v2.modifiers.new('Boolean.001', 'BOOLEAN')
_m.object = ob_sled_l_neg
_m.solver = 'FAST'
_m = ob_ballast_tray_v2.modifiers.new('Boolean.004', 'BOOLEAN')
_m.object = ob_tray_nub
_m.operation = 'UNION'
_m.solver = 'FAST'

# ---- collection membership
col_collection_1.objects.link(ob_tray_nub)
col_collection_1.objects.link(ob_thick_tray_neg)
col_collection_1.objects.link(ob_thick_tray)
col_collection_1.objects.link(ob_center_notch)
col_collection_1.objects.link(ob_cube_0_5mm)
col_collection_1.objects.link(ob_sled_l)
col_collection_1.objects.link(ob_cylinder)
col_collection_1.objects.link(ob_align_tray_front)
col_collection_1.objects.link(ob_cube_001)
col_collection_1.objects.link(ob_align_tray)
col_collection_1.objects.link(ob_cube)
col_collection_1.objects.link(ob_neg_punger_circle)
col_collection_1.objects.link(ob_align_pusher)
col_collection_1.objects.link(ob_lamp)
col_collection_1.objects.link(ob_camera)
col_collection_1.objects.link(ob_sled_r)
col_collection_1.objects.link(ob_sub_ballast_v3)
col_collection_1.objects.link(ob_sled_l_neg)
col_collection_1.objects.link(ob_sled_r_neg)
col_collection_1.objects.link(ob_ballast_tray_v2)

# ---- scene / render settings (as saved in the file)
scene.camera = ob_camera
scene.frame_start = 1; scene.frame_end = 250; scene.frame_set(0)
scene.render.engine = 'BLENDER_EEVEE_NEXT'
scene.render.resolution_percentage = 50
scene.render.dither_intensity = 0.0
scene.cycles.use_denoising = False
scene.cycles.samples = 128
scene.cycles.sampling_pattern = 'TABULATED_SOBOL'
scene.cycles.light_sampling_threshold = 0.0
scene.cycles.use_adaptive_sampling = False
scene.cycles.use_light_tree = False
scene.cycles.blur_glossy = 0.0
scene.cycles.sample_clamp_indirect = 0.0
scene.view_settings.view_transform = 'Standard'
bpy.context.view_layer.update()

